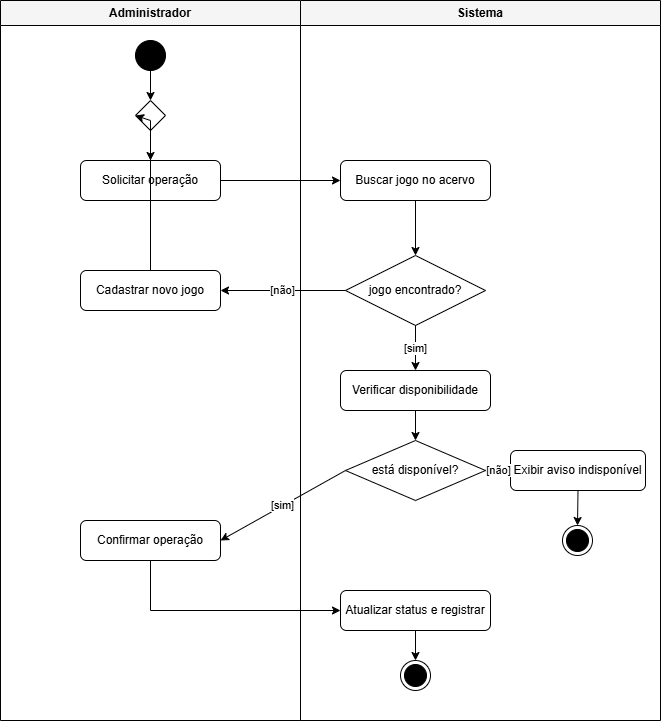

The diagram above was exported from draw.io. Its source (the exported page's mxGraphModel, read from the mxfile embedded in the PNG):
<mxGraphModel dx="1009" dy="759" grid="1" gridSize="10" guides="1" tooltips="1" connect="1" arrows="0" fold="1" page="1" pageScale="1" pageWidth="827" pageHeight="1169" math="0" shadow="0">
  <root>
    <mxCell id="0" />
    <mxCell id="1" parent="0" />
    <mxCell id="raia_admin" parent="1" style="swimlane;startSize=25;horizontal=1;html=1;whiteSpace=wrap;collapsible=0;fillColor=#f5f5f5;fontStyle=1;" value="Administrador" vertex="1">
      <mxGeometry height="720" width="300" x="80" y="40" as="geometry" />
    </mxCell>
    <mxCell id="inicio" parent="raia_admin" style="ellipse;whiteSpace=wrap;html=1;aspect=fixed;fillColor=#000000;" value="" vertex="1">
      <mxGeometry height="30" width="30" x="135" y="40" as="geometry" />
    </mxCell>
    <mxCell id="junc1" parent="raia_admin" style="rhombus;whiteSpace=wrap;html=1;fillColor=#ffffff;" value="" vertex="1">
      <mxGeometry height="30" width="30" x="135" y="100" as="geometry" />
    </mxCell>
    <mxCell id="act1" parent="raia_admin" style="rounded=1;whiteSpace=wrap;html=1;fillColor=#ffffff;" value="Solicitar operação" vertex="1">
      <mxGeometry height="40" width="140" x="80" y="160" as="geometry" />
    </mxCell>
    <mxCell id="act_cad" parent="raia_admin" style="rounded=1;whiteSpace=wrap;html=1;fillColor=#ffffff;" value="Cadastrar novo jogo" vertex="1">
      <mxGeometry height="40" width="140" x="80" y="270" as="geometry" />
    </mxCell>
    <mxCell id="act_conf" parent="raia_admin" style="rounded=1;whiteSpace=wrap;html=1;fillColor=#ffffff;" value="Confirmar operação" vertex="1">
      <mxGeometry height="40" width="140" x="80" y="520" as="geometry" />
    </mxCell>
    <mxCell id="e1" edge="1" parent="raia_admin" source="inicio" style="endArrow=classic;html=1;rounded=0;exitX=0.5;exitY=1;entryX=0.5;entryY=0;" target="junc1" value="">
      <mxGeometry height="50" relative="1" width="50" as="geometry" />
    </mxCell>
    <mxCell id="e2" edge="1" parent="raia_admin" source="junc1" style="endArrow=classic;html=1;rounded=0;exitX=0.5;exitY=1;entryX=0.5;entryY=0;" target="act1" value="">
      <mxGeometry height="50" relative="1" width="50" as="geometry" />
    </mxCell>
    <mxCell id="e6" edge="1" parent="raia_admin" source="act_cad" style="endArrow=classic;html=1;rounded=0;exitX=0.5;exitY=0;entryX=0;entryY=0.5;" target="junc1" value="">
      <mxGeometry height="50" relative="1" width="50" as="geometry">
        <Array as="points">
          <mxPoint x="150" y="120" />
        </Array>
      </mxGeometry>
    </mxCell>
    <mxCell id="raia_sis" parent="1" style="swimlane;startSize=25;horizontal=1;html=1;whiteSpace=wrap;collapsible=0;fillColor=#f5f5f5;fontStyle=1;" value="Sistema" vertex="1">
      <mxGeometry height="720" width="360" x="380" y="40" as="geometry" />
    </mxCell>
    <mxCell id="act2" parent="raia_sis" style="rounded=1;whiteSpace=wrap;html=1;fillColor=#ffffff;" value="Buscar jogo no acervo" vertex="1">
      <mxGeometry height="40" width="150" x="40" y="160" as="geometry" />
    </mxCell>
    <mxCell id="dec1" parent="raia_sis" style="rhombus;whiteSpace=wrap;html=1;fillColor=#ffffff;" value="jogo encontrado?" vertex="1">
      <mxGeometry height="70" width="140" x="45" y="255" as="geometry" />
    </mxCell>
    <mxCell id="act3" parent="raia_sis" style="rounded=1;whiteSpace=wrap;html=1;fillColor=#ffffff;" value="Verificar disponibilidade" vertex="1">
      <mxGeometry height="40" width="150" x="40" y="370" as="geometry" />
    </mxCell>
    <mxCell id="dec2" parent="raia_sis" style="rhombus;whiteSpace=wrap;html=1;fillColor=#ffffff;" value="está disponível?" vertex="1">
      <mxGeometry height="60" width="140" x="45" y="440" as="geometry" />
    </mxCell>
    <mxCell id="act_err" parent="raia_sis" style="rounded=1;whiteSpace=wrap;html=1;fillColor=#ffffff;" value="Exibir aviso indisponível" vertex="1">
      <mxGeometry height="40" width="135" x="210" y="450" as="geometry" />
    </mxCell>
    <mxCell id="end_err" parent="raia_sis" style="ellipse;html=1;shape=endState;fillColor=#000000;strokeColor=#000000;" value="" vertex="1">
      <mxGeometry height="30" width="30" x="262" y="525" as="geometry" />
    </mxCell>
    <mxCell id="act_reg" parent="raia_sis" style="rounded=1;whiteSpace=wrap;html=1;fillColor=#ffffff;" value="Atualizar status e registrar" vertex="1">
      <mxGeometry height="40" width="150" x="40" y="590" as="geometry" />
    </mxCell>
    <mxCell id="end_ok" parent="raia_sis" style="ellipse;html=1;shape=endState;fillColor=#000000;strokeColor=#000000;" value="" vertex="1">
      <mxGeometry height="30" width="30" x="100" y="660" as="geometry" />
    </mxCell>
    <mxCell id="e4" edge="1" parent="raia_sis" source="act2" style="endArrow=classic;html=1;rounded=0;exitX=0.5;exitY=1;entryX=0.5;entryY=0;" target="dec1" value="">
      <mxGeometry height="50" relative="1" width="50" as="geometry" />
    </mxCell>
    <mxCell id="e7" edge="1" parent="raia_sis" source="dec1" style="endArrow=classic;html=1;rounded=0;exitX=0.5;exitY=1;entryX=0.5;entryY=0;" target="act3" value="[sim]">
      <mxGeometry height="50" relative="1" width="50" as="geometry" />
    </mxCell>
    <mxCell id="e8" edge="1" parent="raia_sis" source="act3" style="endArrow=classic;html=1;rounded=0;exitX=0.5;exitY=1;entryX=0.5;entryY=0;" target="dec2" value="">
      <mxGeometry height="50" relative="1" width="50" as="geometry" />
    </mxCell>
    <mxCell id="e9" edge="1" parent="raia_sis" source="dec2" style="endArrow=classic;html=1;rounded=0;exitX=1;exitY=0.5;entryX=0;entryY=0.5;" target="act_err" value="[não]">
      <mxGeometry height="50" relative="1" width="50" as="geometry" />
    </mxCell>
    <mxCell id="e10" edge="1" parent="raia_sis" source="act_err" style="endArrow=classic;html=1;rounded=0;exitX=0.5;exitY=1;entryX=0.5;entryY=0;" target="end_err" value="">
      <mxGeometry height="50" relative="1" width="50" as="geometry" />
    </mxCell>
    <mxCell id="e13" edge="1" parent="raia_sis" source="act_reg" style="endArrow=classic;html=1;rounded=0;exitX=0.5;exitY=1;entryX=0.5;entryY=0;" target="end_ok" value="">
      <mxGeometry height="50" relative="1" width="50" as="geometry" />
    </mxCell>
    <mxCell id="e3" edge="1" parent="1" source="act1" style="endArrow=classic;html=1;rounded=0;exitX=1;exitY=0.5;entryX=0;entryY=0.5;" target="act2" value="">
      <mxGeometry height="50" relative="1" width="50" as="geometry" />
    </mxCell>
    <mxCell id="e5" edge="1" parent="1" source="dec1" style="endArrow=classic;html=1;rounded=0;exitX=0;exitY=0.5;entryX=1;entryY=0.5;" target="act_cad" value="[não]">
      <mxGeometry height="50" relative="1" width="50" as="geometry" />
    </mxCell>
    <mxCell id="e11" edge="1" parent="1" source="dec2" style="endArrow=classic;html=1;rounded=0;exitX=0;exitY=0.5;entryX=1;entryY=0.5;" target="act_conf" value="[sim]">
      <mxGeometry height="50" relative="1" width="50" as="geometry" />
    </mxCell>
    <mxCell id="e12" edge="1" parent="1" source="act_conf" style="endArrow=classic;html=1;rounded=0;exitX=0.5;exitY=1;entryX=0;entryY=0.5;" target="act_reg" value="">
      <mxGeometry height="50" relative="1" width="50" as="geometry">
        <Array as="points">
          <mxPoint x="230" y="650" />
        </Array>
      </mxGeometry>
    </mxCell>
  </root>
</mxGraphModel>